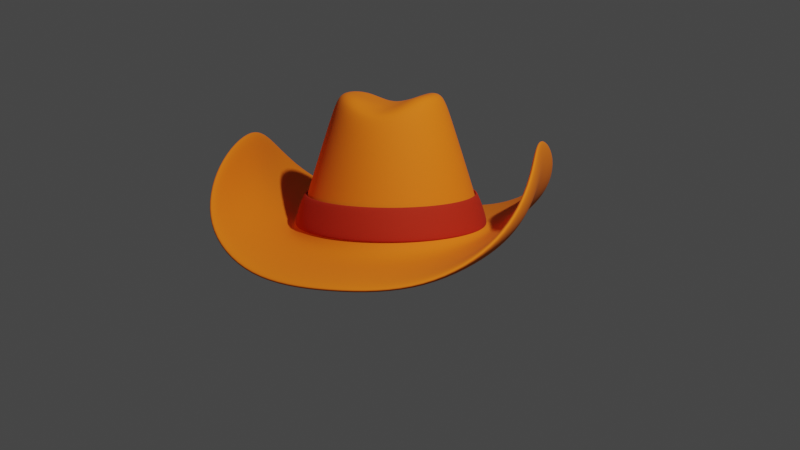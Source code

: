 # Source: hat.blend  (saved by Blender 2.83.20; exported with 4.5.12 LTS)
import bpy
from mathutils import Matrix  # noqa: F401  (used for matrix-valued properties, if any)

bpy.ops.wm.read_factory_settings(use_empty=True)
scene = bpy.context.scene
scene.name = 'Scene'

# ---- collections
col_collection = bpy.data.collections.new('Collection'); scene.collection.children.link(col_collection)
col_hat = bpy.data.collections.new('Hat'); scene.collection.children.link(col_hat)

# ---- materials (node trees are filled in below, after node groups)
mat_material_001 = bpy.data.materials.new('Material.001')
mat_material_001.use_transparent_shadow = False
mat_material_002 = bpy.data.materials.new('Material.002')
mat_material_002.use_transparent_shadow = False

# ---- material node trees
mat_material_001.use_nodes = True; mat_material_001.node_tree.nodes.clear()
_N = mat_material_001.node_tree.nodes; _L = mat_material_001.node_tree.links
n0 = _N.new('ShaderNodeBsdfPrincipled'); n0.name = 'Principled BSDF'; n0.location = (10, 300)
n0.distribution = 'GGX'
n0.subsurface_method = 'BURLEY'
n0.inputs[0].default_value = (0.8, 0.153, 0.0, 1.0)
n0.inputs[2].default_value = 0.8652
n0.inputs[3].default_value = 1.45
n0.inputs[13].default_value = 0.3515
n0.inputs[27].default_value = (0.0, 0.0, 0.0, 1.0)
n0.inputs[28].default_value = 1.0
n1 = _N.new('ShaderNodeOutputMaterial'); n1.name = 'Material Output'; n1.location = (300, 300)
_L.new(n0.outputs[0], n1.inputs[0])
n1.is_active_output = True
mat_material_002.use_nodes = True; mat_material_002.node_tree.nodes.clear()
_N = mat_material_002.node_tree.nodes; _L = mat_material_002.node_tree.links
n0 = _N.new('ShaderNodeBsdfPrincipled'); n0.name = 'Principled BSDF'; n0.location = (10, 300)
n0.distribution = 'GGX'
n0.subsurface_method = 'BURLEY'
n0.inputs[0].default_value = (0.3757, 0.01279, 0.0, 1.0)
n0.inputs[2].default_value = 0.875
n0.inputs[3].default_value = 1.45
n0.inputs[13].default_value = 0.3519
n0.inputs[27].default_value = (0.0, 0.0, 0.0, 1.0)
n0.inputs[28].default_value = 1.0
n1 = _N.new('ShaderNodeOutputMaterial'); n1.name = 'Material Output'; n1.location = (300, 300)
_L.new(n0.outputs[0], n1.inputs[0])
n1.is_active_output = True

# ---- world
world_world = bpy.data.worlds.new('World'); scene.world = world_world
world_world.use_nodes = True; world_world.node_tree.nodes.clear()
_N = world_world.node_tree.nodes; _L = world_world.node_tree.links
n0 = _N.new('ShaderNodeOutputWorld'); n0.name = 'World Output'; n0.location = (300, 300)
n1 = _N.new('ShaderNodeBackground'); n1.name = 'Background'; n1.location = (10, 300)
n1.inputs[0].default_value = (0.05088, 0.05088, 0.05088, 1.0)
_L.new(n1.outputs[0], n0.inputs[0])
n0.is_active_output = True
world_world.color = (0.05088, 0.05088, 0.05088)
world_world.use_sun_shadow = False
world_world.sun_shadow_jitter_overblur = 0.0

# ---- cameras
cam_camera = bpy.data.cameras.new('Camera')
cam_camera.clip_end = 100.0
cam_camera.ortho_scale = 7.314

# ---- lights
light_light = bpy.data.lights.new('Light', 'POINT')
light_light.transmission_factor = 0.0
light_light.energy = 1000.0
light_light.shadow_soft_size = 0.1
light_light.shadow_maximum_resolution = 0.006
light_light.use_absolute_resolution = True

# ---- meshes
me_circle = bpy.data.meshes.new('Circle')
me_circle.from_pydata([(0.0, 1.0, 0.0), (-0.3827, 0.9239, 0.01114), (-0.6579, 0.7071, 0.18), (-0.7262, 0.3827, 0.4066), (-0.6824, -4.371e-08, 0.5507), (-0.7262, -0.3827, 0.4066), (-0.6579, -0.7071, 0.18), (-0.3827, -0.9239, 0.01114), (-1.51e-07, -1.0, 0.0), (0.3827, -0.9239, 0.01114), (0.6579, -0.7071, 0.18), (0.7262, -0.3827, 0.4066), (0.6824, 1.192e-08, 0.5507), (0.7262, 0.3827, 0.4066), (0.6579, 0.7071, 0.18), (0.3827, 0.9239, 0.01114), (-2.704e-08, 0.4785, 0.0), (-0.1831, 0.4421, 0.0), (-0.3384, 0.3384, 0.0), (-0.4421, 0.1831, 0.0), (-0.4785, -1.763e-08, 0.0), (-0.4421, -0.1831, 0.0), (-0.3384, -0.3384, 0.0), (-0.1831, -0.4421, 0.0), (-9.93e-08, -0.4785, 0.0), (0.1831, -0.4421, 0.0), (0.3384, -0.3384, 0.0), (0.4421, -0.1831, 0.0), (0.4785, 8.995e-09, 0.0), (0.4421, 0.1831, 0.0), (0.3384, 0.3384, 0.0), (0.1831, 0.4421, 0.0), (-4.492e-08, 0.2499, 0.6196), (-0.09562, 0.2308, 0.6457), (-0.1767, 0.1767, 0.691), (-0.2308, 0.09562, 0.7111), (-0.2499, -4.108e-09, 0.7119), (-0.2308, -0.09562, 0.7111), (-0.1767, -0.1767, 0.691), (-0.09562, -0.2308, 0.6457), (-8.265e-08, -0.2499, 0.6196), (0.09562, -0.2308, 0.6457), (0.1767, -0.1767, 0.691), (0.2308, -0.09562, 0.7111), (0.2499, 9.794e-09, 0.7119), (0.2308, 0.09562, 0.7111), (0.1767, 0.1767, 0.691), (0.09562, 0.2308, 0.6457), (-0.2925, -6.63e-09, 0.593), (-0.2703, 0.1119, 0.593), (0.2925, 9.645e-09, 0.593), (0.2703, -0.1119, 0.593), (-0.2703, -0.1119, 0.593), (0.2703, 0.1119, 0.593), (-0.2068, -0.2068, 0.593), (0.2068, 0.2068, 0.593), (-0.1119, -0.2703, 0.593), (0.1119, 0.2703, 0.593), (-8.576e-08, -0.2925, 0.593), (-0.1119, 0.2703, 0.593), (-4.159e-08, 0.2925, 0.593), (0.1119, -0.2703, 0.593), (-0.2068, 0.2068, 0.593), (0.2068, -0.2068, 0.593), (-0.4346, -1.503e-08, 0.1627), (0.4346, 9.148e-09, 0.1627), (-0.4015, -0.1663, 0.1627), (0.4015, 0.1663, 0.1627), (-0.3073, -0.3073, 0.1627), (0.3073, 0.3073, 0.1627), (-0.1663, -0.4015, 0.1627), (0.1663, 0.4015, 0.1627), (-9.61e-08, -0.4346, 0.1627), (-0.1663, 0.4015, 0.1627), (0.1663, -0.4015, 0.1627), (-0.3073, 0.3073, 0.1627), (0.3073, -0.3073, 0.1627), (-0.4015, 0.1663, 0.1627), (0.4015, -0.1663, 0.1627), (-3.048e-08, 0.4346, 0.1627), (-5.357e-08, 0.1706, 0.6382), (-0.06528, 0.1576, 0.6561), (-0.1206, 0.1206, 0.687), (-0.1576, 0.06528, 0.7007), (-0.1706, 7.425e-10, 0.7013), (-0.1576, -0.06528, 0.7007), (-0.1206, -0.1206, 0.687), (-0.06528, -0.1576, 0.6561), (-7.933e-08, -0.1706, 0.6382), (0.06528, -0.1576, 0.6561), (0.1206, -0.1206, 0.687), (0.1576, -0.06528, 0.7007), (0.1706, 1.023e-08, 0.7013), (0.1576, 0.06528, 0.7007), (0.1206, 0.1206, 0.687), (0.06528, 0.1576, 0.6561), (0.08529, 0.0904, 0.6703), (-7.56e-08, 0.09921, 0.6508), (-0.08529, 0.0904, 0.6703), (0.09231, 1.49e-08, 0.6722), (-7.823e-08, -4.098e-08, 0.6526), (-0.09231, -3.725e-09, 0.6722), (0.08529, -0.0904, 0.6703), (-8.509e-08, -0.09921, 0.6508), (-0.08529, -0.0904, 0.6703), (0.6995, 1.045e-08, 0.2736), (0.7036, 0.2823, 0.202), (-0.7036, -0.2823, 0.202), (-0.5997, -0.5215, 0.08942), (0.5997, 0.5215, 0.08942), (-0.3405, -0.6814, 0.005536), (0.3405, 0.6814, 0.005536), (-1.368e-07, -0.7376, 0.0), (-2.448e-09, 0.7376, 0.0), (-0.3405, 0.6814, 0.005536), (0.3405, -0.6814, 0.005536), (-0.5997, 0.5215, 0.08942), (0.5997, -0.5215, 0.08942), (-0.7036, 0.2823, 0.202), (0.7036, -0.2823, 0.202), (-0.6995, -3.059e-08, 0.2736)], [], [(106, 105, 28, 29), (108, 107, 21, 22), (109, 106, 29, 30), (110, 108, 22, 23), (111, 109, 30, 31), (112, 110, 23, 24), (114, 113, 16, 17), (113, 111, 31, 16), (115, 112, 24, 25), (116, 114, 17, 18), (117, 115, 25, 26), (118, 116, 18, 19), (119, 117, 26, 27), (120, 118, 19, 20), (105, 119, 27, 28), (107, 120, 20, 21), (48, 49, 35, 36), (50, 51, 43, 44), (52, 48, 36, 37), (53, 50, 44, 45), (54, 52, 37, 38), (55, 53, 45, 46), (56, 54, 38, 39), (57, 55, 46, 47), (58, 56, 39, 40), (59, 60, 32, 33), (60, 57, 47, 32), (61, 58, 40, 41), (62, 59, 33, 34), (63, 61, 41, 42), (49, 62, 34, 35), (51, 63, 42, 43), (78, 76, 63, 51), (77, 75, 62, 49), (76, 74, 61, 63), (75, 73, 59, 62), (74, 72, 58, 61), (79, 71, 57, 60), (73, 79, 60, 59), (72, 70, 56, 58), (71, 69, 55, 57), (70, 68, 54, 56), (69, 67, 53, 55), (68, 66, 52, 54), (67, 65, 50, 53), (66, 64, 48, 52), (65, 78, 51, 50), (64, 77, 49, 48), (20, 19, 77, 64), (28, 27, 78, 65), (21, 20, 64, 66), (29, 28, 65, 67), (22, 21, 66, 68), (30, 29, 67, 69), (23, 22, 68, 70), (31, 30, 69, 71), (24, 23, 70, 72), (17, 16, 79, 73), (16, 31, 71, 79), (25, 24, 72, 74), (18, 17, 73, 75), (26, 25, 74, 76), (19, 18, 75, 77), (27, 26, 76, 78), (41, 40, 88, 89), (34, 33, 81, 82), (42, 41, 89, 90), (35, 34, 82, 83), (43, 42, 90, 91), (36, 35, 83, 84), (44, 43, 91, 92), (37, 36, 84, 85), (45, 44, 92, 93), (38, 37, 85, 86), (46, 45, 93, 94), (39, 38, 86, 87), (47, 46, 94, 95), (40, 39, 87, 88), (33, 32, 80, 81), (32, 47, 95, 80), (94, 93, 96, 95), (93, 92, 99, 96), (92, 91, 102, 99), (91, 90, 89, 102), (95, 96, 97, 80), (96, 99, 100, 97), (99, 102, 103, 100), (102, 89, 88, 103), (80, 97, 98, 81), (97, 100, 101, 98), (100, 103, 104, 101), (103, 88, 87, 104), (81, 98, 83, 82), (98, 101, 84, 83), (101, 104, 85, 84), (104, 87, 86, 85), (5, 4, 120, 107), (12, 11, 119, 105), (4, 3, 118, 120), (11, 10, 117, 119), (3, 2, 116, 118), (10, 9, 115, 117), (2, 1, 114, 116), (9, 8, 112, 115), (0, 15, 111, 113), (1, 0, 113, 114), (8, 7, 110, 112), (15, 14, 109, 111), (7, 6, 108, 110), (14, 13, 106, 109), (6, 5, 107, 108), (13, 12, 105, 106)])
me_circle.polygons.foreach_set('use_smooth', [True] * 112)
_uv = me_circle.uv_layers.new(name='UVMap')
_uv.uv.foreach_set('vector', [0.0, 0.0, 0.0, 0.0, 0.0, 0.0, 0.0, 0.0, 0.0, 0.0, 0.0, 0.0, 0.0, 0.0, 0.0, 0.0, 0.0, 0.0, 0.0, 0.0, 0.0, 0.0, 0.0, 0.0, 0.0, 0.0, 0.0, 0.0, 0.0, 0.0, 0.0, 0.0, 0.0, 0.0, 0.0, 0.0, 0.0, 0.0, 0.0, 0.0, 0.0, 0.0, 0.0, 0.0, 0.0, 0.0, 0.0, 0.0, 0.0, 0.0, 0.0, 0.0, 0.0, 0.0, 0.0, 0.0, 0.0, 0.0, 0.0, 0.0, 0.0, 0.0, 0.0, 0.0, 0.0, 0.0, 0.0, 0.0, 0.0, 0.0, 0.0, 0.0, 0.0, 0.0, 0.0, 0.0, 0.0, 0.0, 0.0, 0.0, 0.0, 0.0, 0.0, 0.0, 0.0, 0.0, 0.0, 0.0, 0.0, 0.0, 0.0, 0.0, 0.0, 0.0, 0.0, 0.0, 0.0, 0.0, 0.0, 0.0, 0.0, 0.0, 0.0, 0.0, 0.0, 0.0, 0.0, 0.0, 0.0, 0.0, 0.0, 0.0, 0.0, 0.0, 0.0, 0.0, 0.0, 0.0, 0.0, 0.0, 0.0, 0.0, 0.0, 0.0, 0.0, 0.0, 0.0, 0.0, 0.0, 0.0, 0.0, 0.0, 0.0, 0.0, 0.0, 0.0, 0.0, 0.0, 0.0, 0.0, 0.0, 0.0, 0.0, 0.0, 0.0, 0.0, 0.0, 0.0, 0.0, 0.0, 0.0, 0.0, 0.0, 0.0, 0.0, 0.0, 0.0, 0.0, 0.0, 0.0, 0.0, 0.0, 0.0, 0.0, 0.0, 0.0, 0.0, 0.0, 0.0, 0.0, 0.0, 0.0, 0.0, 0.0, 0.0, 0.0, 0.0, 0.0, 0.0, 0.0, 0.0, 0.0, 0.0, 0.0, 0.0, 0.0, 0.0, 0.0, 0.0, 0.0, 0.0, 0.0, 0.0, 0.0, 0.0, 0.0, 0.0, 0.0, 0.0, 0.0, 0.0, 0.0, 0.0, 0.0, 0.0, 0.0, 0.0, 0.0, 0.0, 0.0, 0.0, 0.0, 0.0, 0.0, 0.0, 0.0, 0.0, 0.0, 0.0, 0.0, 0.0, 0.0, 0.0, 0.0, 0.0, 0.0, 0.0, 0.0, 0.0, 0.0, 0.0, 0.0, 0.0, 0.0, 0.0, 0.0, 0.0, 0.0, 0.0, 0.0, 0.0, 0.0, 0.0, 0.0, 0.0, 0.0, 0.0, 0.0, 0.0, 0.0, 0.0, 0.0, 0.0, 0.0, 0.0, 0.0, 0.0, 0.0, 0.0, 0.0, 0.0, 0.0, 0.0, 0.0, 0.0, 0.0, 0.0, 0.0, 0.0, 0.0, 0.0, 0.0, 0.0, 0.0, 0.0, 0.0, 0.0, 0.0, 0.0, 0.0, 0.0, 0.0, 0.0, 0.0, 0.0, 0.0, 0.0, 0.0, 0.0, 0.0, 0.0, 0.0, 0.0, 0.0, 0.0, 0.0, 0.0, 0.0, 0.0, 0.0, 0.0, 0.0, 0.0, 0.0, 0.0, 0.0, 0.0, 0.0, 0.0, 0.0, 0.0, 0.0, 0.0, 0.0, 0.0, 0.0, 0.0, 0.0, 0.0, 0.0, 0.0, 0.0, 0.0, 0.0, 0.0, 0.0, 0.0, 0.0, 0.0, 0.0, 0.0, 0.0, 0.0, 0.0, 0.0, 0.0, 0.0, 0.0, 0.0, 0.0, 0.0, 0.0, 0.0, 0.0, 0.0, 0.0, 0.0, 0.0, 0.0, 0.0, 0.0, 0.0, 0.0, 0.0, 0.0, 0.0, 0.0, 0.0, 0.0, 0.0, 0.0, 0.0, 0.0, 0.0, 0.0, 0.0, 0.0, 0.0, 0.0, 0.0, 0.0, 0.0, 0.0, 0.0, 0.0, 0.0, 0.0, 0.0, 0.0, 0.0, 0.0, 0.0, 0.0, 0.0, 0.0, 0.0, 0.0, 0.0, 0.0, 0.0, 0.0, 0.0, 0.0, 0.0, 0.0, 0.0, 0.0, 0.0, 0.0, 0.0, 0.0, 0.0, 0.0, 0.0, 0.0, 0.0, 0.0, 0.0, 0.0, 0.0, 0.0, 0.0, 0.0, 0.0, 0.0, 0.0, 0.0, 0.0, 0.0, 0.0, 0.0, 0.0, 0.0, 0.0, 0.0, 0.0, 0.0, 0.0, 0.0, 0.0, 0.0, 0.0, 0.0, 0.0, 0.0, 0.0, 0.0, 0.0, 0.0, 0.0, 0.0, 0.0, 0.0, 0.0, 0.0, 0.0, 0.0, 0.0, 0.0, 0.0, 0.0, 0.0, 0.0, 0.0, 0.0, 0.0, 0.0, 0.0, 0.0, 0.0, 0.0, 0.0, 0.0, 0.0, 0.0, 0.0, 0.0, 0.0, 0.0, 0.0, 0.0, 0.0, 0.0, 0.0, 0.0, 0.0, 0.0, 0.0, 0.0, 0.0, 0.0, 0.0, 0.0, 0.0, 0.0, 0.0, 0.0, 0.0, 0.0, 0.0, 0.0, 0.0, 0.0, 0.0, 0.0, 0.0, 0.0, 0.0, 0.0, 0.0, 0.0, 0.0, 0.0, 0.0, 0.0, 0.0, 0.0, 0.0, 0.0, 0.0, 0.0, 0.0, 0.0, 0.0, 0.0, 0.0, 0.0, 0.0, 0.0, 0.0, 0.0, 0.0, 0.0, 0.0, 0.0, 0.0, 0.0, 0.0, 0.0, 0.0, 0.0, 0.0, 0.0, 0.0, 0.0, 0.0, 0.0, 0.0, 0.0, 0.0, 0.0, 0.0, 0.0, 0.0, 0.0, 0.0, 0.0, 0.0, 0.0, 0.0, 0.0, 0.0, 0.0, 0.0, 0.0, 0.0, 0.0, 0.0, 0.0, 0.0, 0.0, 0.0, 0.0, 0.0, 0.0, 0.0, 0.0, 0.0, 0.0, 0.0, 0.0, 0.0, 0.0, 0.0, 0.0, 0.0, 0.0, 0.0, 0.0, 0.0, 0.0, 0.0, 0.0, 0.0, 0.0, 0.0, 0.0, 0.0, 0.0, 0.0, 0.0, 0.0, 0.0, 0.0, 0.0, 0.0, 0.0, 0.0, 0.0, 0.0, 0.0, 0.0, 0.0, 0.0, 0.0, 0.0, 0.0, 0.0, 0.0, 0.0, 0.0, 0.0, 0.0, 0.0, 0.0, 0.0, 0.0, 0.0, 0.0, 0.0, 0.0, 0.0, 0.0, 0.0, 0.0, 0.0, 0.0, 0.0, 0.0, 0.0, 0.0, 0.0, 0.0, 0.0, 0.0, 0.0, 0.0, 0.0, 0.0, 0.0, 0.0, 0.0, 0.0, 0.0, 0.0, 0.0, 0.0, 0.0, 0.0, 0.0, 0.0, 0.0, 0.0, 0.0, 0.0, 0.0, 0.0, 0.0, 0.0, 0.0, 0.0, 0.0, 0.0, 0.0, 0.0, 0.0, 0.0, 0.0, 0.0, 0.0, 0.0, 0.0, 0.0, 0.0, 0.0, 0.0, 0.0, 0.0, 0.0, 0.0, 0.0, 0.0, 0.0, 0.0, 0.0, 0.0, 0.0, 0.0, 0.0, 0.0, 0.0, 0.0, 0.0, 0.0, 0.0, 0.0, 0.0, 0.0, 0.0, 0.0, 0.0, 0.0, 0.0, 0.0, 0.0, 0.0, 0.0, 0.0, 0.0, 0.0, 0.0, 0.0, 0.0, 0.0, 0.0, 0.0, 0.0, 0.0, 0.0, 0.0, 0.0, 0.0, 0.0, 0.0, 0.0, 0.0, 0.0, 0.0, 0.0, 0.0, 0.0, 0.0, 0.0, 0.0, 0.0, 0.0, 0.0, 0.0, 0.0, 0.0, 0.0, 0.0, 0.0, 0.0, 0.0, 0.0, 0.0, 0.0, 0.0, 0.0, 0.0, 0.0, 0.0, 0.0, 0.0, 0.0, 0.0, 0.0, 0.0, 0.0, 0.0, 0.0, 0.0, 0.0, 0.0, 0.0, 0.0, 0.0, 0.0, 0.0, 0.0, 0.0, 0.0, 0.0, 0.0, 0.0, 0.0, 0.0, 0.0, 0.0, 0.0, 0.0, 0.0, 0.0, 0.0, 0.0, 0.0, 0.0, 0.0, 0.0, 0.0, 0.0, 0.0, 0.0, 0.0, 0.0, 0.0, 0.0, 0.0, 0.0, 0.0, 0.0, 0.0, 0.0, 0.0, 0.0, 0.0, 0.0, 0.0, 0.0, 0.0, 0.0, 0.0, 0.0, 0.0, 0.0, 0.0, 0.0, 0.0, 0.0, 0.0, 0.0, 0.0, 0.0, 0.0, 0.0, 0.0, 0.0, 0.0, 0.0, 0.0, 0.0, 0.0, 0.0, 0.0, 0.0, 0.0, 0.0, 0.0, 0.0, 0.0, 0.0, 0.0, 0.0, 0.0, 0.0, 0.0, 0.0, 0.0, 0.0, 0.0, 0.0, 0.0, 0.0, 0.0, 0.0, 0.0, 0.0, 0.0, 0.0, 0.0, 0.0, 0.0, 0.0, 0.0, 0.0, 0.0, 0.0, 0.0, 0.0, 0.0, 0.0, 0.0, 0.0, 0.0, 0.0, 0.0, 0.0, 0.0, 0.0, 0.0, 0.0, 0.0, 0.0, 0.0, 0.0, 0.0, 0.0, 0.0, 0.0, 0.0, 0.0, 0.0, 0.0, 0.0, 0.0])
me_circle.materials.append(mat_material_001)
me_circle.use_remesh_fix_poles = True
me_circle.use_remesh_preserve_attributes = False
me_circle.use_mirror_vertex_groups = False
me_circle.update()
me_circle_001 = bpy.data.meshes.new('Circle.001')
me_circle_001.from_pydata([(-2.584e-08, 0.486, 0.07382), (-0.186, 0.449, 0.07382), (-0.3437, 0.3437, 0.07382), (-0.449, 0.186, 0.07382), (-0.486, -1.739e-08, 0.07382), (-0.449, -0.186, 0.07382), (-0.3437, -0.3437, 0.07382), (-0.186, -0.449, 0.07382), (-9.923e-08, -0.486, 0.07382), (0.186, -0.449, 0.07382), (0.3437, -0.3437, 0.07382), (0.449, -0.186, 0.07382), (0.486, 9.653e-09, 0.07382), (0.449, 0.186, 0.07382), (0.3437, 0.3437, 0.07382), (0.186, 0.449, 0.07382), (-0.429, -1.484e-08, 0.2344), (0.429, 9.03e-09, 0.2344), (-0.3964, -0.1642, 0.2344), (0.3964, 0.1642, 0.2344), (-0.3034, -0.3034, 0.2344), (0.3034, 0.3034, 0.2344), (-0.1642, -0.3964, 0.2344), (0.1642, 0.3964, 0.2344), (-9.486e-08, -0.429, 0.2344), (-0.1642, 0.3964, 0.2344), (0.1642, -0.3964, 0.2344), (-0.3034, 0.3034, 0.2344), (0.3034, -0.3034, 0.2344), (-0.3964, 0.1642, 0.2344), (0.3964, -0.1642, 0.2344), (-3.008e-08, 0.429, 0.2344)], [], [(4, 3, 29, 16), (12, 11, 30, 17), (5, 4, 16, 18), (13, 12, 17, 19), (6, 5, 18, 20), (14, 13, 19, 21), (7, 6, 20, 22), (15, 14, 21, 23), (8, 7, 22, 24), (1, 0, 31, 25), (0, 15, 23, 31), (9, 8, 24, 26), (2, 1, 25, 27), (10, 9, 26, 28), (3, 2, 27, 29), (11, 10, 28, 30)])
me_circle_001.polygons.foreach_set('use_smooth', [True] * 16)
_uv = me_circle_001.uv_layers.new(name='UVMap')
_uv.uv.foreach_set('vector', [0.0, 0.0, 0.0, 0.0, 0.0, 0.0, 0.0, 0.0, 0.0, 0.0, 0.0, 0.0, 0.0, 0.0, 0.0, 0.0, 0.0, 0.0, 0.0, 0.0, 0.0, 0.0, 0.0, 0.0, 0.0, 0.0, 0.0, 0.0, 0.0, 0.0, 0.0, 0.0, 0.0, 0.0, 0.0, 0.0, 0.0, 0.0, 0.0, 0.0, 0.0, 0.0, 0.0, 0.0, 0.0, 0.0, 0.0, 0.0, 0.0, 0.0, 0.0, 0.0, 0.0, 0.0, 0.0, 0.0, 0.0, 0.0, 0.0, 0.0, 0.0, 0.0, 0.0, 0.0, 0.0, 0.0, 0.0, 0.0, 0.0, 0.0, 0.0, 0.0, 0.0, 0.0, 0.0, 0.0, 0.0, 0.0, 0.0, 0.0, 0.0, 0.0, 0.0, 0.0, 0.0, 0.0, 0.0, 0.0, 0.0, 0.0, 0.0, 0.0, 0.0, 0.0, 0.0, 0.0, 0.0, 0.0, 0.0, 0.0, 0.0, 0.0, 0.0, 0.0, 0.0, 0.0, 0.0, 0.0, 0.0, 0.0, 0.0, 0.0, 0.0, 0.0, 0.0, 0.0, 0.0, 0.0, 0.0, 0.0, 0.0, 0.0, 0.0, 0.0, 0.0, 0.0, 0.0, 0.0])
me_circle_001.materials.append(mat_material_002)
me_circle_001.use_remesh_fix_poles = True
me_circle_001.use_remesh_preserve_attributes = False
me_circle_001.use_mirror_vertex_groups = False
me_circle_001.update()

# ---- objects
ob_light = bpy.data.objects.new('Light', light_light)
ob_camera = bpy.data.objects.new('Camera', cam_camera)
ob_hat = bpy.data.objects.new('Hat', me_circle)
ob_hat_001 = bpy.data.objects.new('Hat.001', me_circle_001)

# ---- transforms, parenting, visibility, modifiers, constraints
ob_light.location = (2.846, -2.666, 3.805)
ob_light.rotation_euler = (0.6503, 0.05522, 1.866)
ob_light.lock_rotations_4d = False
ob_light.empty_display_type = 'ARROWS'
ob_light.color = (0.0, 0.0, 0.0, 0.0)
ob_light.lineart.crease_threshold = 0.0
ob_camera.location = (1.363, -5.134, 1.153)
ob_camera.rotation_euler = (1.368, -2.97e-07, 0.2513)
ob_camera.lock_rotations_4d = False
ob_camera.empty_display_type = 'ARROWS'
ob_camera.color = (0.0, 0.0, 0.0, 0.0)
ob_camera.display_type = 'WIRE'
ob_camera.lineart.crease_threshold = 0.0
ob_hat.location = (0.0, 0.0, 0.0)
ob_hat.lineart.crease_threshold = 0.0
_m = ob_hat.modifiers.new('Solidify', 'SOLIDIFY')
_m.thickness = -0.04
_m.use_even_offset = True
_m = ob_hat.modifiers.new('Subdivision', 'SUBSURF')
_m.uv_smooth = 'PRESERVE_CORNERS'
_m.levels = 3
_m.render_levels = 3
ob_hat_001.location = (0.0, 0.0, 0.0)
ob_hat_001.lineart.crease_threshold = 0.0
_m = ob_hat_001.modifiers.new('Solidify', 'SOLIDIFY')
_m.thickness = -0.02
_m.use_even_offset = True
_m = ob_hat_001.modifiers.new('Subdivision', 'SUBSURF')
_m.uv_smooth = 'PRESERVE_CORNERS'
_m.levels = 3
_m.render_levels = 3

# ---- collection membership
col_collection.objects.link(ob_light)
col_collection.objects.link(ob_camera)
col_hat.objects.link(ob_hat)
col_hat.objects.link(ob_hat_001)

# ---- scene / render settings (as saved in the file)
scene.camera = ob_camera
scene.frame_start = 1; scene.frame_end = 250; scene.frame_set(1)
scene.render.engine = 'BLENDER_EEVEE_NEXT'
scene.cycles.use_denoising = False
scene.cycles.samples = 128
scene.cycles.sampling_pattern = 'TABULATED_SOBOL'
scene.cycles.use_adaptive_sampling = False
scene.cycles.use_light_tree = False
scene.eevee.use_gtao = True
scene.view_settings.view_transform = 'Filmic'
bpy.context.view_layer.update()
